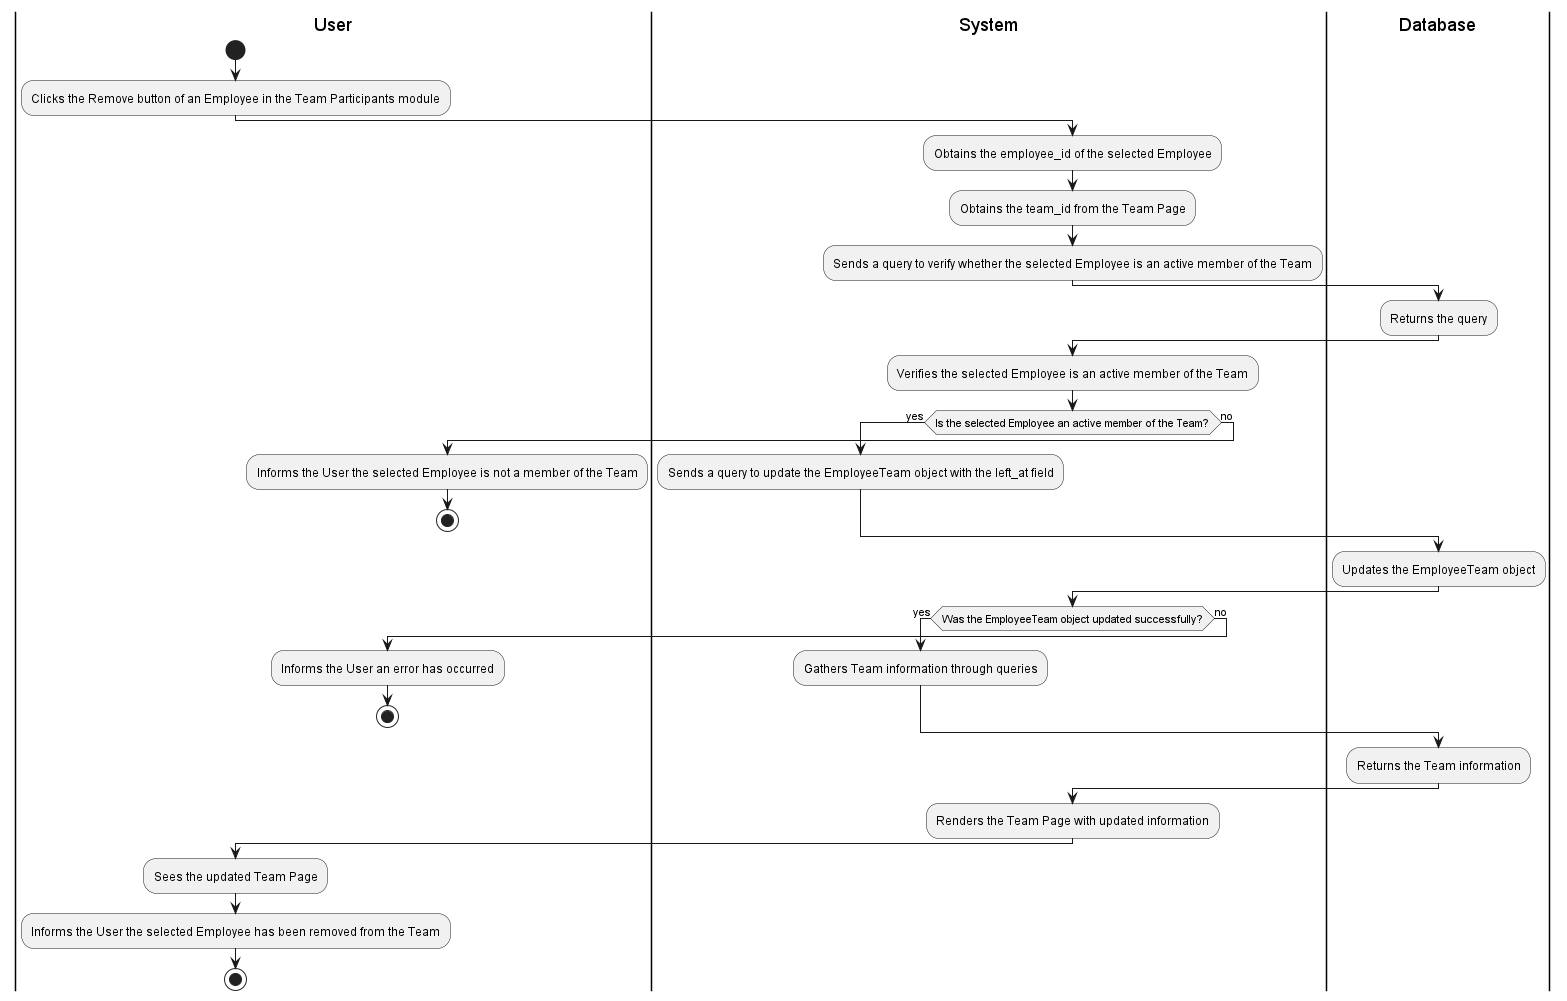

The diagram above was rendered by PlantUML. Its source (embedded in the PNG):
@startuml
|User|
start
:Clicks the Remove button of an Employee in the Team Participants module;

|System|
:Obtains the employee_id of the selected Employee;
:Obtains the team_id from the Team Page;
:Sends a query to verify whether the selected Employee is an active member of the Team;

|Database|
:Returns the query;

|System|
:Verifies the selected Employee is an active member of the Team;

if (Is the selected Employee an active member of the Team?) then (yes)
    :Sends a query to update the EmployeeTeam object with the left_at field;
else (no)
|User|

    :Informs the User the selected Employee is not a member of the Team;
    stop
endif

|Database|
:Updates the EmployeeTeam object;

|System|
if (Was the EmployeeTeam object updated successfully?) then (yes)
    :Gathers Team information through queries;
else (no)
|User|

    :Informs the User an error has occurred;
    stop
endif

|Database|
:Returns the Team information;

|System|
:Renders the Team Page with updated information;
|User|
:Sees the updated Team Page;
:Informs the User the selected Employee has been removed from the Team;
stop
@enduml